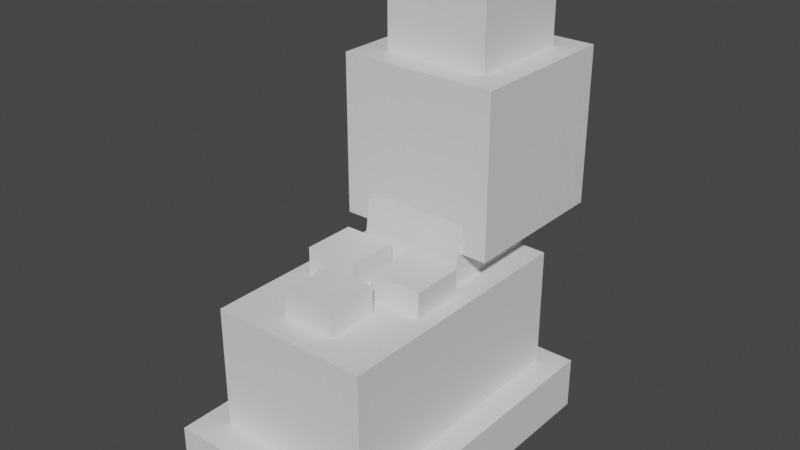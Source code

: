 # Source: shellos_west.blend  (saved by Blender 2.81.16; exported with 4.5.12 LTS)
import bpy
from mathutils import Matrix  # noqa: F401  (used for matrix-valued properties, if any)

bpy.ops.wm.read_factory_settings(use_empty=True)
scene = bpy.context.scene
scene.name = 'Scene'

# ---- collections
col_collection = bpy.data.collections.new('Collection'); scene.collection.children.link(col_collection)

# ---- materials (node trees are filled in below, after node groups)
mat_default_obj = bpy.data.materials.new('Default OBJ')
mat_default_obj.use_transparent_shadow = False

# ---- material node trees
mat_default_obj.use_nodes = True; mat_default_obj.node_tree.nodes.clear()
_N = mat_default_obj.node_tree.nodes; _L = mat_default_obj.node_tree.links
n0 = _N.new('ShaderNodeOutputMaterial'); n0.name = 'Material Output'; n0.location = (300, 300)
n1 = _N.new('ShaderNodeBsdfPrincipled'); n1.name = 'Principled BSDF'; n1.location = (10, 300)
n1.distribution = 'GGX'
n1.subsurface_method = 'BURLEY'
n1.inputs[3].default_value = 1.45
n1.inputs[27].default_value = (0.0, 0.0, 0.0, 1.0)
n1.inputs[28].default_value = 1.0
_L.new(n1.outputs[0], n0.inputs[0])
n0.is_active_output = True

# ---- world
world_world = bpy.data.worlds.new('World'); scene.world = world_world
world_world.use_nodes = True; world_world.node_tree.nodes.clear()
_N = world_world.node_tree.nodes; _L = world_world.node_tree.links
n0 = _N.new('ShaderNodeOutputWorld'); n0.name = 'World Output'; n0.location = (300, 300)
n1 = _N.new('ShaderNodeBackground'); n1.name = 'Background'; n1.location = (10, 300)
n1.inputs[0].default_value = (0.05088, 0.05088, 0.05088, 1.0)
_L.new(n1.outputs[0], n0.inputs[0])
n0.is_active_output = True
world_world.color = (0.05088, 0.05088, 0.05088)
world_world.use_sun_shadow = False
world_world.sun_shadow_jitter_overblur = 0.0

# ---- meshes
me_body1 = bpy.data.meshes.new('body1')
me_body1.from_pydata([(0.09375, -0.09375, -0.1562), (-0.09375, -0.09375, -0.1562), (-0.09375, 0.09375, -0.1562), (0.09375, 0.09375, -0.1562), (-0.09375, -0.09375, 0.1562), (0.09375, -0.09375, 0.1562), (0.09375, 0.09375, 0.1562), (-0.09375, 0.09375, 0.1562)], [], [(0, 1, 2, 3), (4, 5, 6, 7), (3, 2, 7, 6), (5, 4, 1, 0), (5, 0, 3, 6), (1, 4, 7, 2)])
_uv = me_body1.uv_layers.new(name='UVMap')
_uv.uv.foreach_set('vector', [0.07812, 0.75, 0.125, 0.75, 0.125, 0.8438, 0.07812, 0.8438, 0.2031, 0.75, 0.25, 0.75, 0.25, 0.8438, 0.2031, 0.8438, 0.07812, 0.8438, 0.125, 0.8438, 0.125, 1.0, 0.07812, 1.0, 0.125, 0.8438, 0.1719, 0.8438, 0.1719, 1.0, 0.125, 1.0, 0.0, 0.75, 0.07812, 0.75, 0.07812, 0.8438, 0.0, 0.8438, 0.125, 0.75, 0.2031, 0.75, 0.2031, 0.8438, 0.125, 0.8438])
me_body1.materials.append(mat_default_obj)
me_body1.use_remesh_fix_poles = True
me_body1.use_remesh_preserve_attributes = False
me_body1.use_mirror_vertex_groups = False
me_body1.update()
me_neck = bpy.data.meshes.new('neck')
me_neck.from_pydata([(0.0625, -0.1024, -0.04706), (-0.0625, -0.1024, -0.04706), (-0.0625, 0.08282, -0.0764), (0.0625, 0.08282, -0.0764), (-0.0625, -0.08282, 0.0764), (0.0625, -0.08282, 0.0764), (0.0625, 0.1024, 0.04706), (-0.0625, 0.1024, 0.04706)], [], [(0, 1, 2, 3), (4, 5, 6, 7), (3, 2, 7, 6), (5, 4, 1, 0), (5, 0, 3, 6), (1, 4, 7, 2)])
_uv = me_neck.uv_layers.new(name='UVMap')
_uv.uv.foreach_set('vector', [0.03125, 0.4062, 0.0625, 0.4062, 0.0625, 0.5, 0.03125, 0.5, 0.09375, 0.4062, 0.125, 0.4062, 0.125, 0.5, 0.09375, 0.5, 0.03125, 0.5, 0.0625, 0.5, 0.0625, 0.5625, 0.03125, 0.5625, 0.0625, 0.5, 0.09375, 0.5, 0.09375, 0.5625, 0.0625, 0.5625, 0.0, 0.4062, 0.03125, 0.4062, 0.03125, 0.5, 0.0, 0.5, 0.0625, 0.4062, 0.09375, 0.4062, 0.09375, 0.5, 0.0625, 0.5])
me_neck.materials.append(mat_default_obj)
me_neck.use_remesh_fix_poles = True
me_neck.use_remesh_preserve_attributes = False
me_neck.use_mirror_vertex_groups = False
me_neck.update()
me_head1 = bpy.data.meshes.new('head1')
me_head1.from_pydata([(0.09375, -0.09375, -0.09375), (-0.09375, -0.09375, -0.09375), (-0.09375, 0.09375, -0.09375), (0.09375, 0.09375, -0.09375), (-0.09375, -0.09375, 0.09375), (0.09375, -0.09375, 0.09375), (0.09375, 0.09375, 0.09375), (-0.09375, 0.09375, 0.09375)], [], [(0, 1, 2, 3), (4, 5, 6, 7), (3, 2, 7, 6), (5, 4, 1, 0), (5, 0, 3, 6), (1, 4, 7, 2)])
_uv = me_head1.uv_layers.new(name='UVMap')
_uv.uv.foreach_set('vector', [0.04688, 0.5625, 0.09375, 0.5625, 0.09375, 0.6562, 0.04688, 0.6562, 0.1406, 0.5625, 0.1875, 0.5625, 0.1875, 0.6562, 0.1406, 0.6562, 0.04688, 0.6562, 0.09375, 0.6562, 0.09375, 0.75, 0.04688, 0.75, 0.09375, 0.6562, 0.1406, 0.6562, 0.1406, 0.75, 0.09375, 0.75, 0.0, 0.5625, 0.04688, 0.5625, 0.04688, 0.6562, 0.0, 0.6562, 0.09375, 0.5625, 0.1406, 0.5625, 0.1406, 0.6562, 0.09375, 0.6562])
me_head1.materials.append(mat_default_obj)
me_head1.use_remesh_fix_poles = True
me_head1.use_remesh_preserve_attributes = False
me_head1.use_mirror_vertex_groups = False
me_head1.update()
me_head2 = bpy.data.meshes.new('head2')
me_head2.from_pydata([(0.0625, -0.0625, -0.0625), (-0.0625, -0.0625, -0.0625), (-0.0625, 0.0625, -0.0625), (0.0625, 0.0625, -0.0625), (-0.0625, -0.0625, 0.0625), (0.0625, -0.0625, 0.0625), (0.0625, 0.0625, 0.0625), (-0.0625, 0.0625, 0.0625)], [], [(0, 1, 2, 3), (4, 5, 6, 7), (3, 2, 7, 6), (5, 4, 1, 0), (5, 0, 3, 6), (1, 4, 7, 2)])
_uv = me_head2.uv_layers.new(name='UVMap')
_uv.uv.foreach_set('vector', [0.2031, 0.875, 0.2344, 0.875, 0.2344, 0.9375, 0.2031, 0.9375, 0.2656, 0.875, 0.2969, 0.875, 0.2969, 0.9375, 0.2656, 0.9375, 0.2031, 0.9375, 0.2344, 0.9375, 0.2344, 1.0, 0.2031, 1.0, 0.2344, 0.9375, 0.2656, 0.9375, 0.2656, 1.0, 0.2344, 1.0, 0.1719, 0.875, 0.2031, 0.875, 0.2031, 0.9375, 0.1719, 0.9375, 0.2344, 0.875, 0.2656, 0.875, 0.2656, 0.9375, 0.2344, 0.9375])
me_head2.materials.append(mat_default_obj)
me_head2.use_remesh_fix_poles = True
me_head2.use_remesh_preserve_attributes = False
me_head2.use_mirror_vertex_groups = False
me_head2.update()
me_body2 = bpy.data.meshes.new('body2')
me_body2.from_pydata([(0.125, -0.03125, -0.1875), (-0.125, -0.03125, -0.1875), (-0.125, 0.03125, -0.1875), (0.125, 0.03125, -0.1875), (-0.125, -0.03125, 0.1875), (0.125, -0.03125, 0.1875), (0.125, 0.03125, 0.1875), (-0.125, 0.03125, 0.1875)], [], [(0, 1, 2, 3), (4, 5, 6, 7), (3, 2, 7, 6), (5, 4, 1, 0), (5, 0, 3, 6), (1, 4, 7, 2)])
_uv = me_body2.uv_layers.new(name='UVMap')
_uv.uv.foreach_set('vector', [0.09375, 0.1875, 0.1562, 0.1875, 0.1562, 0.2188, 0.09375, 0.2188, 0.25, 0.1875, 0.3125, 0.1875, 0.3125, 0.2188, 0.25, 0.2188, 0.09375, 0.2188, 0.1562, 0.2188, 0.1562, 0.4062, 0.09375, 0.4062, 0.1562, 0.2188, 0.2188, 0.2188, 0.2188, 0.4062, 0.1562, 0.4062, 0.0, 0.1875, 0.09375, 0.1875, 0.09375, 0.2188, 0.0, 0.2188, 0.1562, 0.1875, 0.25, 0.1875, 0.25, 0.2188, 0.1562, 0.2188])
me_body2.materials.append(mat_default_obj)
me_body2.use_remesh_fix_poles = True
me_body2.use_remesh_preserve_attributes = False
me_body2.use_mirror_vertex_groups = False
me_body2.update()
me_shape1 = bpy.data.meshes.new('shape1')
me_shape1.from_pydata([(0.03125, -0.03125, -0.03125), (-0.03125, -0.03125, -0.03125), (-0.03125, 0.03125, -0.03125), (0.03125, 0.03125, -0.03125), (-0.03125, -0.03125, 0.03125), (0.03125, -0.03125, 0.03125), (0.03125, 0.03125, 0.03125), (-0.03125, 0.03125, 0.03125)], [], [(0, 1, 2, 3), (4, 5, 6, 7), (3, 2, 7, 6), (5, 4, 1, 0), (5, 0, 3, 6), (1, 4, 7, 2)])
_uv = me_shape1.uv_layers.new(name='UVMap')
_uv.uv.foreach_set('vector', [0.01562, 0.9375, 0.03125, 0.9375, 0.03125, 0.9688, 0.01562, 0.9688, 0.04688, 0.9375, 0.0625, 0.9375, 0.0625, 0.9688, 0.04688, 0.9688, 0.01562, 0.9688, 0.03125, 0.9688, 0.03125, 1.0, 0.01562, 1.0, 0.03125, 0.9688, 0.04688, 0.9688, 0.04688, 1.0, 0.03125, 1.0, 0.0, 0.9375, 0.01562, 0.9375, 0.01562, 0.9688, 0.0, 0.9688, 0.03125, 0.9375, 0.04688, 0.9375, 0.04688, 0.9688, 0.03125, 0.9688])
me_shape1.materials.append(mat_default_obj)
me_shape1.use_remesh_fix_poles = True
me_shape1.use_remesh_preserve_attributes = False
me_shape1.use_mirror_vertex_groups = False
me_shape1.update()
me_shape2 = bpy.data.meshes.new('shape2')
me_shape2.from_pydata([(0.03125, -0.03125, -0.03125), (-0.03125, -0.03125, -0.03125), (-0.03125, 0.03125, -0.03125), (0.03125, 0.03125, -0.03125), (-0.03125, -0.03125, 0.03125), (0.03125, -0.03125, 0.03125), (0.03125, 0.03125, 0.03125), (-0.03125, 0.03125, 0.03125)], [], [(0, 1, 2, 3), (4, 5, 6, 7), (3, 2, 7, 6), (5, 4, 1, 0), (5, 0, 3, 6), (1, 4, 7, 2)])
_uv = me_shape2.uv_layers.new(name='UVMap')
_uv.uv.foreach_set('vector', [0.01562, 0.9375, 0.03125, 0.9375, 0.03125, 0.9688, 0.01562, 0.9688, 0.04688, 0.9375, 0.0625, 0.9375, 0.0625, 0.9688, 0.04688, 0.9688, 0.01562, 0.9688, 0.03125, 0.9688, 0.03125, 1.0, 0.01562, 1.0, 0.03125, 0.9688, 0.04688, 0.9688, 0.04688, 1.0, 0.03125, 1.0, 0.0, 0.9375, 0.01562, 0.9375, 0.01562, 0.9688, 0.0, 0.9688, 0.03125, 0.9375, 0.04688, 0.9375, 0.04688, 0.9688, 0.03125, 0.9688])
me_shape2.materials.append(mat_default_obj)
me_shape2.use_remesh_fix_poles = True
me_shape2.use_remesh_preserve_attributes = False
me_shape2.use_mirror_vertex_groups = False
me_shape2.update()
me_shape3 = bpy.data.meshes.new('shape3')
me_shape3.from_pydata([(0.03125, -0.03125, -0.03125), (-0.03125, -0.03125, -0.03125), (-0.03125, 0.03125, -0.03125), (0.03125, 0.03125, -0.03125), (-0.03125, -0.03125, 0.03125), (0.03125, -0.03125, 0.03125), (0.03125, 0.03125, 0.03125), (-0.03125, 0.03125, 0.03125)], [], [(0, 1, 2, 3), (4, 5, 6, 7), (3, 2, 7, 6), (5, 4, 1, 0), (5, 0, 3, 6), (1, 4, 7, 2)])
_uv = me_shape3.uv_layers.new(name='UVMap')
_uv.uv.foreach_set('vector', [0.01562, 0.9375, 0.03125, 0.9375, 0.03125, 0.9688, 0.01562, 0.9688, 0.04688, 0.9375, 0.0625, 0.9375, 0.0625, 0.9688, 0.04688, 0.9688, 0.01562, 0.9688, 0.03125, 0.9688, 0.03125, 1.0, 0.01562, 1.0, 0.03125, 0.9688, 0.04688, 0.9688, 0.04688, 1.0, 0.03125, 1.0, 0.0, 0.9375, 0.01562, 0.9375, 0.01562, 0.9688, 0.0, 0.9688, 0.03125, 0.9375, 0.04688, 0.9375, 0.04688, 0.9688, 0.03125, 0.9688])
me_shape3.materials.append(mat_default_obj)
me_shape3.use_remesh_fix_poles = True
me_shape3.use_remesh_preserve_attributes = False
me_shape3.use_mirror_vertex_groups = False
me_shape3.update()

# ---- objects
ob_body1 = bpy.data.objects.new('body1', me_body1)
ob_neck = bpy.data.objects.new('neck', me_neck)
ob_head1 = bpy.data.objects.new('head1', me_head1)
ob_head2 = bpy.data.objects.new('head2', me_head2)
ob_body2 = bpy.data.objects.new('body2', me_body2)
ob_shape1 = bpy.data.objects.new('shape1', me_shape1)
ob_shape2 = bpy.data.objects.new('shape2', me_shape2)
ob_shape3 = bpy.data.objects.new('shape3', me_shape3)

# ---- transforms, parenting, visibility, modifiers, constraints
ob_body1.location = (0.0, -0.1562, 0.1117)
ob_body1.rotation_euler = (1.571, -0.0, 0.0)
ob_body1.lineart.crease_threshold = 0.0
ob_neck.parent = ob_body1
ob_neck.matrix_parent_inverse = Matrix(((1.0, 0.0, 0.0, -0.0), (0.0, -1.629e-07, 1.0, -0.1117), (-0.0, -1.0, -1.629e-07, -0.1562), (-0.0, 0.0, -0.0, 1.0)))
ob_neck.location = (0.0, -0.05761, 0.2363)
ob_neck.rotation_euler = (1.571, -0.0, 0.0)
ob_neck.lineart.crease_threshold = 0.0
ob_head1.parent = ob_neck
ob_head1.matrix_parent_inverse = Matrix(((1.0, 0.0, 0.0, -0.0), (0.0, -1.629e-07, 1.0, -0.2363), (-0.0, -1.0, -1.629e-07, -0.05761), (-0.0, 0.0, -0.0, 1.0)))
ob_head1.location = (0.0, -0.02109, 0.3345)
ob_head1.rotation_euler = (1.571, -0.0, 0.0)
ob_head1.lineart.crease_threshold = 0.0
ob_head2.parent = ob_head1
ob_head2.matrix_parent_inverse = Matrix(((1.0, 0.0, 0.0, -0.0), (0.0, -1.629e-07, 1.0, -0.3345), (-0.0, -1.0, -1.629e-07, -0.02109), (-0.0, 0.0, -0.0, 1.0)))
ob_head2.location = (0.0, -0.02109, 0.4658)
ob_head2.rotation_euler = (1.571, -0.0, 0.0)
ob_head2.lineart.crease_threshold = 0.0
ob_body2.parent = ob_body1
ob_body2.matrix_parent_inverse = Matrix(((1.0, 0.0, 0.0, -0.0), (0.0, -1.629e-07, 1.0, -0.1117), (-0.0, -1.0, -1.629e-07, -0.1562), (-0.0, 0.0, -0.0, 1.0)))
ob_body2.location = (0.0, -0.1625, 0.03042)
ob_body2.rotation_euler = (1.571, -0.0, 0.0)
ob_body2.lineart.crease_threshold = 0.0
ob_shape1.parent = ob_body1
ob_shape1.matrix_parent_inverse = Matrix(((1.0, 0.0, 0.0, -0.0), (0.0, -1.629e-07, 1.0, -0.1117), (-0.0, -1.0, -1.629e-07, -0.1562), (-0.0, 0.0, -0.0, 1.0)))
ob_shape1.location = (0.0, -0.25, 0.2054)
ob_shape1.rotation_euler = (1.571, -0.0, 0.0)
ob_shape1.lineart.crease_threshold = 0.0
ob_shape2.parent = ob_body1
ob_shape2.matrix_parent_inverse = Matrix(((1.0, 0.0, 0.0, -0.0), (0.0, -1.629e-07, 1.0, -0.1117), (-0.0, -1.0, -1.629e-07, -0.1562), (-0.0, 0.0, -0.0, 1.0)))
ob_shape2.location = (0.04375, -0.1688, 0.2054)
ob_shape2.rotation_euler = (1.571, -0.0, 0.0)
ob_shape2.lineart.crease_threshold = 0.0
ob_shape3.parent = ob_body1
ob_shape3.matrix_parent_inverse = Matrix(((1.0, 0.0, 0.0, -0.0), (0.0, -1.629e-07, 1.0, -0.1117), (-0.0, -1.0, -1.629e-07, -0.1562), (-0.0, 0.0, -0.0, 1.0)))
ob_shape3.location = (-0.04375, -0.1688, 0.2054)
ob_shape3.rotation_euler = (1.571, -0.0, 0.0)
ob_shape3.lineart.crease_threshold = 0.0

# ---- collection membership
col_collection.objects.link(ob_body1)
col_collection.objects.link(ob_neck)
col_collection.objects.link(ob_head1)
col_collection.objects.link(ob_head2)
col_collection.objects.link(ob_body2)
col_collection.objects.link(ob_shape1)
col_collection.objects.link(ob_shape2)
col_collection.objects.link(ob_shape3)

# ---- scene / render settings (as saved in the file)
scene.frame_start = 1; scene.frame_end = 250; scene.frame_set(1)
scene.render.engine = 'BLENDER_EEVEE_NEXT'
scene.cycles.use_denoising = False
scene.cycles.samples = 128
scene.cycles.sampling_pattern = 'TABULATED_SOBOL'
scene.cycles.use_adaptive_sampling = False
scene.cycles.use_light_tree = False
scene.view_settings.view_transform = 'Filmic'
bpy.context.view_layer.update()

# ---- added for rendering (the .blend has no active camera and no usable light): camera, sun
cam_auto = bpy.data.cameras.new('AutoCamera')
cam_auto.lens = 50.0
cam_auto.sensor_width = 36.0
cam_auto.clip_end = 1000.0
ob_auto_camera = bpy.data.objects.new('AutoCamera', cam_auto)
scene.collection.objects.link(ob_auto_camera)
ob_auto_camera.location = (0.667901, -0.94015, 0.798052)
ob_auto_camera.rotation_euler = (1.09748, -7.21219e-08, 0.694738)
scene.camera = ob_auto_camera
light_auto_sun = bpy.data.lights.new('AutoSun', 'SUN')
light_auto_sun.energy = 3.0
light_auto_sun.angle = 0.0523599
ob_auto_sun = bpy.data.objects.new('AutoSun', light_auto_sun)
scene.collection.objects.link(ob_auto_sun)
ob_auto_sun.rotation_euler = (0.872665, 0.174533, 0.523599)
bpy.context.view_layer.update()
